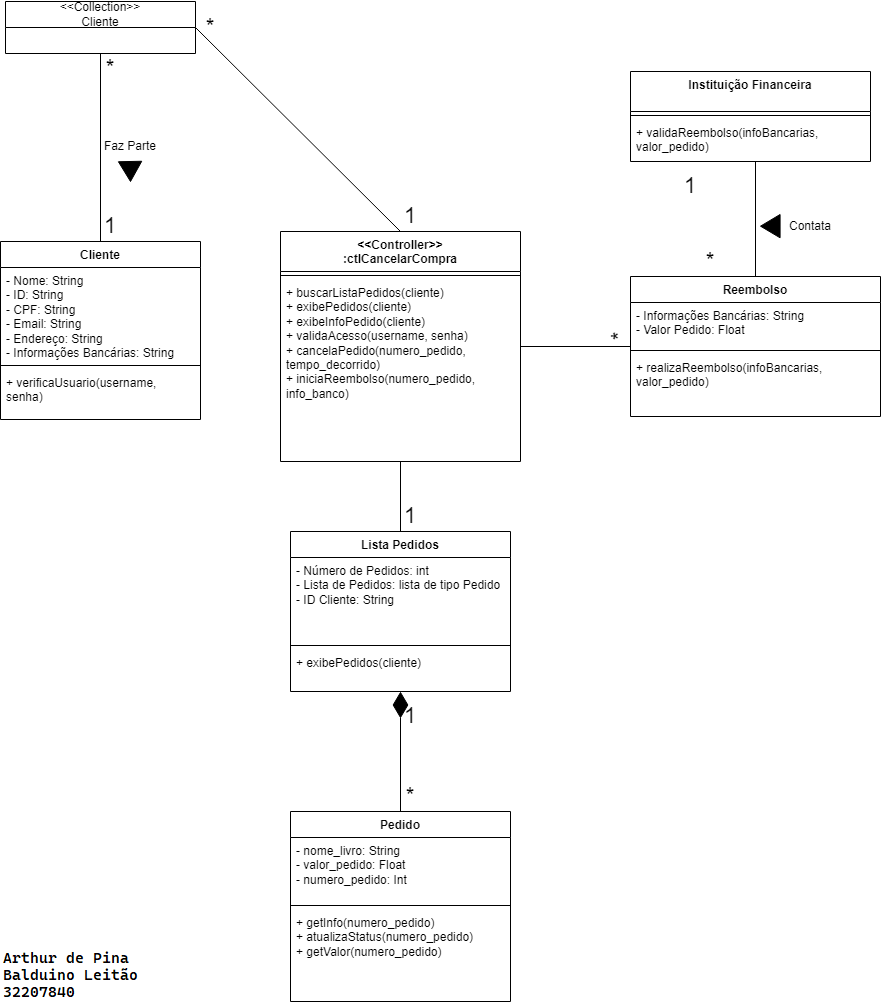

The diagram above was exported from draw.io. Its source (the exported page's mxGraphModel, read from the mxfile embedded in the PNG):
<mxGraphModel dx="989" dy="545" grid="1" gridSize="10" guides="1" tooltips="1" connect="1" arrows="1" fold="1" page="1" pageScale="1" pageWidth="827" pageHeight="1169" math="0" shadow="0">
  <root>
    <mxCell id="0" />
    <mxCell id="1" parent="0" />
    <mxCell id="QM15N1fl3yI78AybS1op-1" value="Cliente" style="swimlane;fontStyle=1;align=center;verticalAlign=top;childLayout=stackLayout;horizontal=1;startSize=26;horizontalStack=0;resizeParent=1;resizeParentMax=0;resizeLast=0;collapsible=1;marginBottom=0;whiteSpace=wrap;html=1;" vertex="1" parent="1">
      <mxGeometry x="90" y="320" width="200" height="178" as="geometry" />
    </mxCell>
    <mxCell id="QM15N1fl3yI78AybS1op-2" value="- Nome: String&lt;br&gt;- ID: String&lt;br&gt;- CPF: String&lt;br&gt;- Email: String&lt;br&gt;- Endereço: String&lt;br&gt;- Informações Bancárias: String" style="text;strokeColor=none;fillColor=none;align=left;verticalAlign=top;spacingLeft=4;spacingRight=4;overflow=hidden;rotatable=0;points=[[0,0.5],[1,0.5]];portConstraint=eastwest;whiteSpace=wrap;html=1;" vertex="1" parent="QM15N1fl3yI78AybS1op-1">
      <mxGeometry y="26" width="200" height="94" as="geometry" />
    </mxCell>
    <mxCell id="QM15N1fl3yI78AybS1op-3" value="" style="line;strokeWidth=1;fillColor=none;align=left;verticalAlign=middle;spacingTop=-1;spacingLeft=3;spacingRight=3;rotatable=0;labelPosition=right;points=[];portConstraint=eastwest;strokeColor=inherit;" vertex="1" parent="QM15N1fl3yI78AybS1op-1">
      <mxGeometry y="120" width="200" height="8" as="geometry" />
    </mxCell>
    <mxCell id="QM15N1fl3yI78AybS1op-4" value="+ verificaUsuario(username, senha)" style="text;strokeColor=none;fillColor=none;align=left;verticalAlign=top;spacingLeft=4;spacingRight=4;overflow=hidden;rotatable=0;points=[[0,0.5],[1,0.5]];portConstraint=eastwest;whiteSpace=wrap;html=1;" vertex="1" parent="QM15N1fl3yI78AybS1op-1">
      <mxGeometry y="128" width="200" height="50" as="geometry" />
    </mxCell>
    <mxCell id="QM15N1fl3yI78AybS1op-5" value="&amp;lt;&amp;lt;Collection&amp;gt;&amp;gt;&lt;br&gt;Cliente" style="swimlane;fontStyle=0;childLayout=stackLayout;horizontal=1;startSize=26;fillColor=none;horizontalStack=0;resizeParent=1;resizeParentMax=0;resizeLast=0;collapsible=1;marginBottom=0;whiteSpace=wrap;html=1;" vertex="1" parent="1">
      <mxGeometry x="95" y="80" width="190" height="52" as="geometry" />
    </mxCell>
    <mxCell id="QM15N1fl3yI78AybS1op-6" value="" style="endArrow=none;html=1;rounded=0;exitX=0.5;exitY=1;exitDx=0;exitDy=0;entryX=0.5;entryY=0;entryDx=0;entryDy=0;" edge="1" parent="1" source="QM15N1fl3yI78AybS1op-5" target="QM15N1fl3yI78AybS1op-1">
      <mxGeometry width="50" height="50" relative="1" as="geometry">
        <mxPoint x="350" y="380" as="sourcePoint" />
        <mxPoint x="200" y="310" as="targetPoint" />
      </mxGeometry>
    </mxCell>
    <mxCell id="QM15N1fl3yI78AybS1op-7" value="*" style="text;html=1;strokeColor=none;fillColor=none;align=center;verticalAlign=middle;whiteSpace=wrap;rounded=0;fontSize=22;" vertex="1" parent="1">
      <mxGeometry x="170" y="132" width="60" height="30" as="geometry" />
    </mxCell>
    <mxCell id="QM15N1fl3yI78AybS1op-8" value="1" style="text;html=1;strokeColor=none;fillColor=none;align=center;verticalAlign=middle;whiteSpace=wrap;rounded=0;fontSize=22;" vertex="1" parent="1">
      <mxGeometry x="170" y="290" width="60" height="30" as="geometry" />
    </mxCell>
    <mxCell id="QM15N1fl3yI78AybS1op-9" value="Faz Parte" style="text;html=1;strokeColor=none;fillColor=none;align=center;verticalAlign=middle;whiteSpace=wrap;rounded=0;" vertex="1" parent="1">
      <mxGeometry x="190" y="210" width="60" height="30" as="geometry" />
    </mxCell>
    <mxCell id="QM15N1fl3yI78AybS1op-10" value="" style="shape=mxgraph.arrows2.wedgeArrow;html=1;bendable=0;startWidth=11.666666666666668;fillColor=strokeColor;defaultFillColor=invert;defaultGradientColor=invert;rounded=0;" edge="1" parent="1">
      <mxGeometry width="100" height="100" relative="1" as="geometry">
        <mxPoint x="219.57999999999998" y="240" as="sourcePoint" />
        <mxPoint x="220" y="260" as="targetPoint" />
      </mxGeometry>
    </mxCell>
    <mxCell id="QM15N1fl3yI78AybS1op-11" value="&amp;lt;&amp;lt;Controller&amp;gt;&amp;gt;&lt;br&gt;:ctlCancelarCompra" style="swimlane;fontStyle=1;align=center;verticalAlign=top;childLayout=stackLayout;horizontal=1;startSize=40;horizontalStack=0;resizeParent=1;resizeParentMax=0;resizeLast=0;collapsible=1;marginBottom=0;whiteSpace=wrap;html=1;" vertex="1" parent="1">
      <mxGeometry x="370" y="310" width="240" height="230" as="geometry" />
    </mxCell>
    <mxCell id="QM15N1fl3yI78AybS1op-12" value="" style="line;strokeWidth=1;fillColor=none;align=left;verticalAlign=middle;spacingTop=-1;spacingLeft=3;spacingRight=3;rotatable=0;labelPosition=right;points=[];portConstraint=eastwest;strokeColor=inherit;" vertex="1" parent="QM15N1fl3yI78AybS1op-11">
      <mxGeometry y="40" width="240" height="8" as="geometry" />
    </mxCell>
    <mxCell id="QM15N1fl3yI78AybS1op-13" value="+ buscarListaPedidos(cliente)&lt;br&gt;+ exibePedidos(cliente)&lt;br&gt;+ exibeInfoPedido(cliente)&lt;br&gt;+ validaAcesso(username, senha)&lt;br&gt;+ cancelaPedido(numero_pedido, tempo_decorrido)&lt;br&gt;+ iniciaReembolso(numero_pedido, info_banco)" style="text;strokeColor=none;fillColor=none;align=left;verticalAlign=top;spacingLeft=4;spacingRight=4;overflow=hidden;rotatable=0;points=[[0,0.5],[1,0.5]];portConstraint=eastwest;whiteSpace=wrap;html=1;" vertex="1" parent="QM15N1fl3yI78AybS1op-11">
      <mxGeometry y="48" width="240" height="182" as="geometry" />
    </mxCell>
    <mxCell id="QM15N1fl3yI78AybS1op-14" value="" style="endArrow=none;html=1;rounded=0;exitX=1;exitY=0.5;exitDx=0;exitDy=0;entryX=0.5;entryY=0;entryDx=0;entryDy=0;" edge="1" parent="1" source="QM15N1fl3yI78AybS1op-5" target="QM15N1fl3yI78AybS1op-11">
      <mxGeometry width="50" height="50" relative="1" as="geometry">
        <mxPoint x="360" y="120" as="sourcePoint" />
        <mxPoint x="360" y="308" as="targetPoint" />
      </mxGeometry>
    </mxCell>
    <mxCell id="QM15N1fl3yI78AybS1op-15" value="*" style="text;html=1;strokeColor=none;fillColor=none;align=center;verticalAlign=middle;whiteSpace=wrap;rounded=0;fontSize=22;" vertex="1" parent="1">
      <mxGeometry x="270" y="91" width="60" height="30" as="geometry" />
    </mxCell>
    <mxCell id="QM15N1fl3yI78AybS1op-16" value="1" style="text;html=1;strokeColor=none;fillColor=none;align=center;verticalAlign=middle;whiteSpace=wrap;rounded=0;fontSize=22;" vertex="1" parent="1">
      <mxGeometry x="470" y="280" width="60" height="30" as="geometry" />
    </mxCell>
    <mxCell id="QM15N1fl3yI78AybS1op-21" value="Lista Pedidos" style="swimlane;fontStyle=1;align=center;verticalAlign=top;childLayout=stackLayout;horizontal=1;startSize=26;horizontalStack=0;resizeParent=1;resizeParentMax=0;resizeLast=0;collapsible=1;marginBottom=0;whiteSpace=wrap;html=1;" vertex="1" parent="1">
      <mxGeometry x="380" y="610" width="220" height="160" as="geometry" />
    </mxCell>
    <mxCell id="QM15N1fl3yI78AybS1op-22" value="- Número de Pedidos: int&lt;br&gt;- Lista de Pedidos: lista de tipo Pedido&lt;br&gt;- ID Cliente: String" style="text;strokeColor=none;fillColor=none;align=left;verticalAlign=top;spacingLeft=4;spacingRight=4;overflow=hidden;rotatable=0;points=[[0,0.5],[1,0.5]];portConstraint=eastwest;whiteSpace=wrap;html=1;" vertex="1" parent="QM15N1fl3yI78AybS1op-21">
      <mxGeometry y="26" width="220" height="84" as="geometry" />
    </mxCell>
    <mxCell id="QM15N1fl3yI78AybS1op-23" value="" style="line;strokeWidth=1;fillColor=none;align=left;verticalAlign=middle;spacingTop=-1;spacingLeft=3;spacingRight=3;rotatable=0;labelPosition=right;points=[];portConstraint=eastwest;strokeColor=inherit;" vertex="1" parent="QM15N1fl3yI78AybS1op-21">
      <mxGeometry y="110" width="220" height="8" as="geometry" />
    </mxCell>
    <mxCell id="QM15N1fl3yI78AybS1op-24" value="+ exibePedidos(cliente)" style="text;strokeColor=none;fillColor=none;align=left;verticalAlign=top;spacingLeft=4;spacingRight=4;overflow=hidden;rotatable=0;points=[[0,0.5],[1,0.5]];portConstraint=eastwest;whiteSpace=wrap;html=1;" vertex="1" parent="QM15N1fl3yI78AybS1op-21">
      <mxGeometry y="118" width="220" height="42" as="geometry" />
    </mxCell>
    <mxCell id="QM15N1fl3yI78AybS1op-25" value="" style="endArrow=none;html=1;rounded=0;" edge="1" parent="1" source="QM15N1fl3yI78AybS1op-13" target="QM15N1fl3yI78AybS1op-21">
      <mxGeometry width="50" height="50" relative="1" as="geometry">
        <mxPoint x="560" y="333" as="sourcePoint" />
        <mxPoint x="765" y="537" as="targetPoint" />
      </mxGeometry>
    </mxCell>
    <mxCell id="QM15N1fl3yI78AybS1op-27" value="1" style="text;html=1;strokeColor=none;fillColor=none;align=center;verticalAlign=middle;whiteSpace=wrap;rounded=0;fontSize=22;" vertex="1" parent="1">
      <mxGeometry x="470" y="580" width="60" height="30" as="geometry" />
    </mxCell>
    <mxCell id="QM15N1fl3yI78AybS1op-28" value="Pedido" style="swimlane;fontStyle=1;align=center;verticalAlign=top;childLayout=stackLayout;horizontal=1;startSize=26;horizontalStack=0;resizeParent=1;resizeParentMax=0;resizeLast=0;collapsible=1;marginBottom=0;whiteSpace=wrap;html=1;" vertex="1" parent="1">
      <mxGeometry x="380" y="890" width="220" height="190" as="geometry" />
    </mxCell>
    <mxCell id="QM15N1fl3yI78AybS1op-29" value="- nome_livro: String&lt;br&gt;- valor_pedido: Float&lt;br&gt;- numero_pedido: Int" style="text;strokeColor=none;fillColor=none;align=left;verticalAlign=top;spacingLeft=4;spacingRight=4;overflow=hidden;rotatable=0;points=[[0,0.5],[1,0.5]];portConstraint=eastwest;whiteSpace=wrap;html=1;" vertex="1" parent="QM15N1fl3yI78AybS1op-28">
      <mxGeometry y="26" width="220" height="64" as="geometry" />
    </mxCell>
    <mxCell id="QM15N1fl3yI78AybS1op-30" value="" style="line;strokeWidth=1;fillColor=none;align=left;verticalAlign=middle;spacingTop=-1;spacingLeft=3;spacingRight=3;rotatable=0;labelPosition=right;points=[];portConstraint=eastwest;strokeColor=inherit;" vertex="1" parent="QM15N1fl3yI78AybS1op-28">
      <mxGeometry y="90" width="220" height="8" as="geometry" />
    </mxCell>
    <mxCell id="QM15N1fl3yI78AybS1op-31" value="+ getInfo(numero_pedido)&lt;br&gt;+ atualizaStatus(numero_pedido)&lt;br&gt;+ getValor(numero_pedido)" style="text;strokeColor=none;fillColor=none;align=left;verticalAlign=top;spacingLeft=4;spacingRight=4;overflow=hidden;rotatable=0;points=[[0,0.5],[1,0.5]];portConstraint=eastwest;whiteSpace=wrap;html=1;" vertex="1" parent="QM15N1fl3yI78AybS1op-28">
      <mxGeometry y="98" width="220" height="92" as="geometry" />
    </mxCell>
    <mxCell id="QM15N1fl3yI78AybS1op-32" value="" style="endArrow=diamondThin;endFill=1;endSize=24;html=1;rounded=0;exitX=0.5;exitY=0;exitDx=0;exitDy=0;" edge="1" parent="1" source="QM15N1fl3yI78AybS1op-28" target="QM15N1fl3yI78AybS1op-21">
      <mxGeometry width="160" relative="1" as="geometry">
        <mxPoint x="580" y="830" as="sourcePoint" />
        <mxPoint x="740" y="830" as="targetPoint" />
      </mxGeometry>
    </mxCell>
    <mxCell id="QM15N1fl3yI78AybS1op-33" value="1" style="text;html=1;strokeColor=none;fillColor=none;align=center;verticalAlign=middle;whiteSpace=wrap;rounded=0;fontSize=22;" vertex="1" parent="1">
      <mxGeometry x="470" y="780" width="60" height="30" as="geometry" />
    </mxCell>
    <mxCell id="QM15N1fl3yI78AybS1op-34" value="*" style="text;html=1;strokeColor=none;fillColor=none;align=center;verticalAlign=middle;whiteSpace=wrap;rounded=0;fontSize=22;" vertex="1" parent="1">
      <mxGeometry x="470" y="860" width="60" height="30" as="geometry" />
    </mxCell>
    <mxCell id="QM15N1fl3yI78AybS1op-35" value="Reembolso" style="swimlane;fontStyle=1;align=center;verticalAlign=top;childLayout=stackLayout;horizontal=1;startSize=26;horizontalStack=0;resizeParent=1;resizeParentMax=0;resizeLast=0;collapsible=1;marginBottom=0;whiteSpace=wrap;html=1;" vertex="1" parent="1">
      <mxGeometry x="720" y="355" width="250" height="140" as="geometry" />
    </mxCell>
    <mxCell id="QM15N1fl3yI78AybS1op-36" value="- Informações Bancárias: String&lt;br&gt;- Valor Pedido: Float" style="text;strokeColor=none;fillColor=none;align=left;verticalAlign=top;spacingLeft=4;spacingRight=4;overflow=hidden;rotatable=0;points=[[0,0.5],[1,0.5]];portConstraint=eastwest;whiteSpace=wrap;html=1;" vertex="1" parent="QM15N1fl3yI78AybS1op-35">
      <mxGeometry y="26" width="250" height="44" as="geometry" />
    </mxCell>
    <mxCell id="QM15N1fl3yI78AybS1op-37" value="" style="line;strokeWidth=1;fillColor=none;align=left;verticalAlign=middle;spacingTop=-1;spacingLeft=3;spacingRight=3;rotatable=0;labelPosition=right;points=[];portConstraint=eastwest;strokeColor=inherit;" vertex="1" parent="QM15N1fl3yI78AybS1op-35">
      <mxGeometry y="70" width="250" height="8" as="geometry" />
    </mxCell>
    <mxCell id="QM15N1fl3yI78AybS1op-38" value="+ realizaReembolso(infoBancarias, valor_pedido)" style="text;strokeColor=none;fillColor=none;align=left;verticalAlign=top;spacingLeft=4;spacingRight=4;overflow=hidden;rotatable=0;points=[[0,0.5],[1,0.5]];portConstraint=eastwest;whiteSpace=wrap;html=1;" vertex="1" parent="QM15N1fl3yI78AybS1op-35">
      <mxGeometry y="78" width="250" height="62" as="geometry" />
    </mxCell>
    <mxCell id="QM15N1fl3yI78AybS1op-39" value="" style="endArrow=none;html=1;rounded=0;" edge="1" parent="1" source="QM15N1fl3yI78AybS1op-11" target="QM15N1fl3yI78AybS1op-35">
      <mxGeometry width="50" height="50" relative="1" as="geometry">
        <mxPoint x="650" y="430" as="sourcePoint" />
        <mxPoint x="855" y="634" as="targetPoint" />
      </mxGeometry>
    </mxCell>
    <mxCell id="QM15N1fl3yI78AybS1op-41" value="*" style="text;html=1;strokeColor=none;fillColor=none;align=center;verticalAlign=middle;whiteSpace=wrap;rounded=0;fontSize=22;rotation=-90;" vertex="1" parent="1">
      <mxGeometry x="680" y="400" width="60" height="30" as="geometry" />
    </mxCell>
    <mxCell id="QM15N1fl3yI78AybS1op-42" value="*" style="text;html=1;strokeColor=none;fillColor=none;align=center;verticalAlign=middle;whiteSpace=wrap;rounded=0;fontSize=22;" vertex="1" parent="1">
      <mxGeometry x="770" y="325" width="60" height="30" as="geometry" />
    </mxCell>
    <mxCell id="QM15N1fl3yI78AybS1op-43" value="" style="endArrow=none;html=1;rounded=0;" edge="1" parent="1" source="QM15N1fl3yI78AybS1op-35">
      <mxGeometry width="50" height="50" relative="1" as="geometry">
        <mxPoint x="820" y="304.58000000000004" as="sourcePoint" />
        <mxPoint x="845" y="240" as="targetPoint" />
      </mxGeometry>
    </mxCell>
    <mxCell id="QM15N1fl3yI78AybS1op-44" value="1" style="text;html=1;strokeColor=none;fillColor=none;align=center;verticalAlign=middle;whiteSpace=wrap;rounded=0;fontSize=22;" vertex="1" parent="1">
      <mxGeometry x="750" y="250" width="60" height="30" as="geometry" />
    </mxCell>
    <mxCell id="QM15N1fl3yI78AybS1op-48" value="Instituição Financeira" style="swimlane;fontStyle=1;align=center;verticalAlign=top;childLayout=stackLayout;horizontal=1;startSize=40;horizontalStack=0;resizeParent=1;resizeParentMax=0;resizeLast=0;collapsible=1;marginBottom=0;whiteSpace=wrap;html=1;" vertex="1" parent="1">
      <mxGeometry x="720" y="150" width="240" height="90" as="geometry" />
    </mxCell>
    <mxCell id="QM15N1fl3yI78AybS1op-49" value="" style="line;strokeWidth=1;fillColor=none;align=left;verticalAlign=middle;spacingTop=-1;spacingLeft=3;spacingRight=3;rotatable=0;labelPosition=right;points=[];portConstraint=eastwest;strokeColor=inherit;" vertex="1" parent="QM15N1fl3yI78AybS1op-48">
      <mxGeometry y="40" width="240" height="8" as="geometry" />
    </mxCell>
    <mxCell id="QM15N1fl3yI78AybS1op-50" value="+ validaReembolso(infoBancarias, valor_pedido)" style="text;strokeColor=none;fillColor=none;align=left;verticalAlign=top;spacingLeft=4;spacingRight=4;overflow=hidden;rotatable=0;points=[[0,0.5],[1,0.5]];portConstraint=eastwest;whiteSpace=wrap;html=1;" vertex="1" parent="QM15N1fl3yI78AybS1op-48">
      <mxGeometry y="48" width="240" height="42" as="geometry" />
    </mxCell>
    <mxCell id="QM15N1fl3yI78AybS1op-54" value="" style="shape=mxgraph.arrows2.wedgeArrow;html=1;bendable=0;startWidth=11.666666666666668;fillColor=strokeColor;defaultFillColor=invert;defaultGradientColor=invert;rounded=0;" edge="1" parent="1">
      <mxGeometry width="100" height="100" relative="1" as="geometry">
        <mxPoint x="869.58" y="304.66" as="sourcePoint" />
        <mxPoint x="850" y="304.66" as="targetPoint" />
      </mxGeometry>
    </mxCell>
    <mxCell id="QM15N1fl3yI78AybS1op-55" value="Contata" style="text;html=1;strokeColor=none;fillColor=none;align=center;verticalAlign=middle;whiteSpace=wrap;rounded=0;" vertex="1" parent="1">
      <mxGeometry x="870" y="290" width="60" height="30" as="geometry" />
    </mxCell>
  </root>
</mxGraphModel>